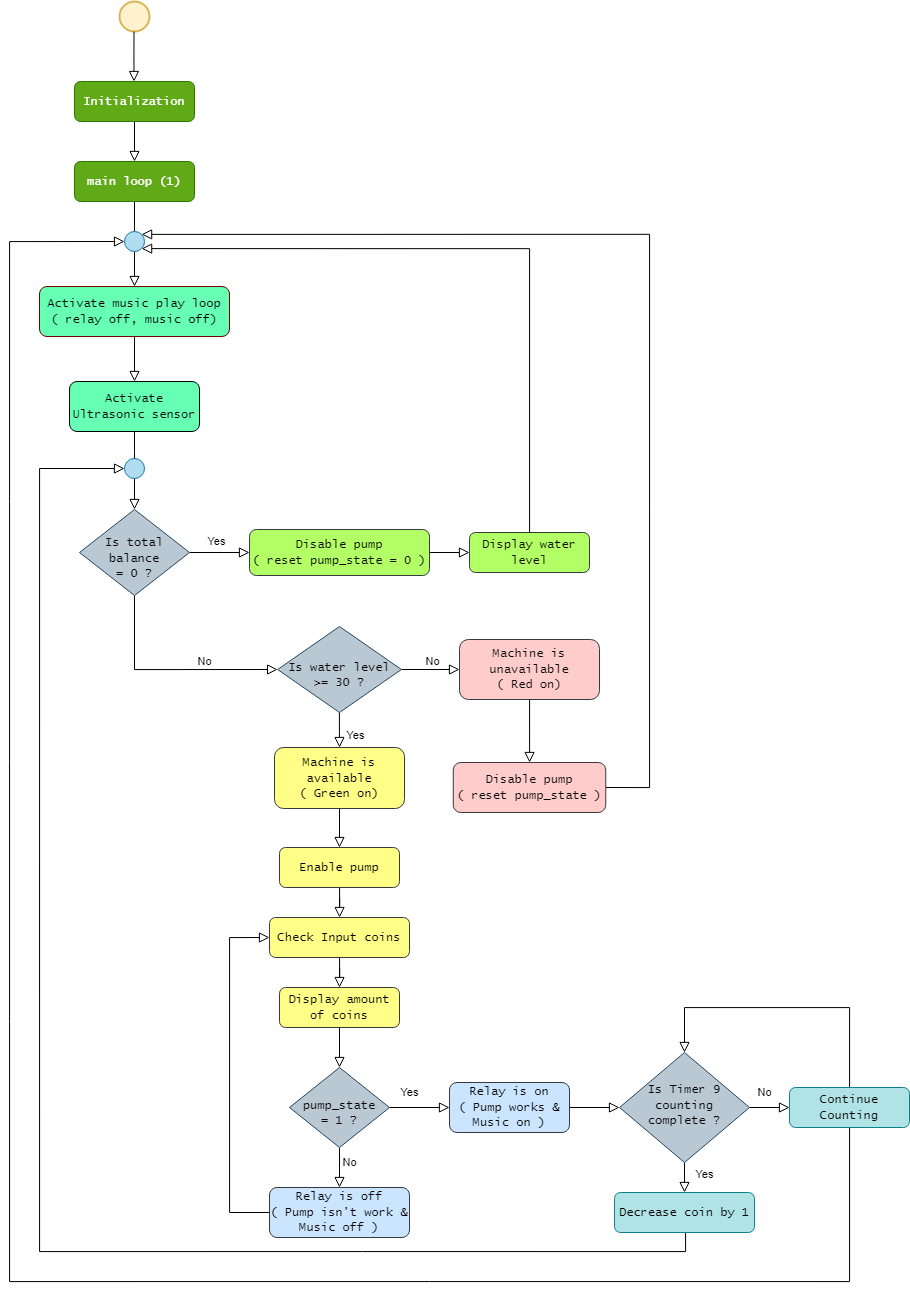

The diagram above was exported from draw.io. Its source (the exported page's mxGraphModel, read from the mxfile embedded in the PNG):
<mxGraphModel dx="1909" dy="2133" grid="1" gridSize="10" guides="1" tooltips="1" connect="1" arrows="1" fold="1" page="1" pageScale="1" pageWidth="827" pageHeight="1169" math="0" shadow="0">
  <root>
    <mxCell id="WIyWlLk6GJQsqaUBKTNV-0" />
    <mxCell id="WIyWlLk6GJQsqaUBKTNV-1" parent="WIyWlLk6GJQsqaUBKTNV-0" />
    <mxCell id="Ba1Jwosznsgy22Wq1YHC-1" value="" style="strokeWidth=2;html=1;shape=mxgraph.flowchart.start_2;whiteSpace=wrap;fillColor=#fff2cc;strokeColor=#d6b656;" parent="WIyWlLk6GJQsqaUBKTNV-1" vertex="1">
      <mxGeometry x="590" y="-40" width="30" height="30" as="geometry" />
    </mxCell>
    <mxCell id="_JDOhZgAswWXgix-3UUX-42" value="" style="edgeStyle=orthogonalEdgeStyle;rounded=0;orthogonalLoop=1;jettySize=auto;html=1;endArrow=block;endFill=0;endSize=8;" parent="WIyWlLk6GJQsqaUBKTNV-1" source="Ba1Jwosznsgy22Wq1YHC-4" target="_JDOhZgAswWXgix-3UUX-37" edge="1">
      <mxGeometry relative="1" as="geometry" />
    </mxCell>
    <mxCell id="Ba1Jwosznsgy22Wq1YHC-4" value="&lt;font face=&quot;Lucida Console&quot;&gt;Initialization&lt;/font&gt;" style="rounded=1;whiteSpace=wrap;html=1;fontSize=12;glass=0;strokeWidth=1;shadow=0;fillColor=#60a917;strokeColor=#2D7600;fontColor=#ffffff;" parent="WIyWlLk6GJQsqaUBKTNV-1" vertex="1">
      <mxGeometry x="545" y="40" width="120" height="40" as="geometry" />
    </mxCell>
    <mxCell id="Ba1Jwosznsgy22Wq1YHC-6" value="" style="rounded=0;html=1;jettySize=auto;orthogonalLoop=1;fontSize=11;endArrow=block;endFill=0;endSize=8;strokeWidth=1;shadow=0;labelBackgroundColor=none;edgeStyle=orthogonalEdgeStyle;" parent="WIyWlLk6GJQsqaUBKTNV-1" edge="1">
      <mxGeometry relative="1" as="geometry">
        <mxPoint x="604.5" y="-10" as="sourcePoint" />
        <mxPoint x="604.5" y="40" as="targetPoint" />
        <Array as="points">
          <mxPoint x="604.5" y="10" />
          <mxPoint x="604.5" y="10" />
        </Array>
      </mxGeometry>
    </mxCell>
    <mxCell id="_JDOhZgAswWXgix-3UUX-4" value="" style="edgeStyle=orthogonalEdgeStyle;rounded=0;orthogonalLoop=1;jettySize=auto;html=1;endSize=8;endArrow=block;endFill=0;" parent="WIyWlLk6GJQsqaUBKTNV-1" source="Ba1Jwosznsgy22Wq1YHC-8" target="Ba1Jwosznsgy22Wq1YHC-9" edge="1">
      <mxGeometry relative="1" as="geometry" />
    </mxCell>
    <mxCell id="Ba1Jwosznsgy22Wq1YHC-8" value="&lt;font color=&quot;#000000&quot; face=&quot;Lucida Console&quot;&gt;Activate music play loop&lt;br&gt;( relay off, music off)&lt;/font&gt;" style="rounded=1;whiteSpace=wrap;html=1;fontSize=12;glass=0;strokeWidth=1;shadow=0;fillColor=#66FFB3;strokeColor=#6F0000;fontColor=#ffffff;" parent="WIyWlLk6GJQsqaUBKTNV-1" vertex="1">
      <mxGeometry x="510" y="245" width="190" height="50" as="geometry" />
    </mxCell>
    <mxCell id="_JDOhZgAswWXgix-3UUX-6" value="" style="edgeStyle=orthogonalEdgeStyle;rounded=0;orthogonalLoop=1;jettySize=auto;html=1;endArrow=none;endFill=0;endSize=8;" parent="WIyWlLk6GJQsqaUBKTNV-1" source="Ba1Jwosznsgy22Wq1YHC-9" edge="1">
      <mxGeometry relative="1" as="geometry">
        <mxPoint x="605" y="430" as="targetPoint" />
      </mxGeometry>
    </mxCell>
    <mxCell id="Ba1Jwosznsgy22Wq1YHC-9" value="&lt;font face=&quot;Lucida Console&quot;&gt;Activate Ultrasonic sensor&lt;/font&gt;" style="rounded=1;whiteSpace=wrap;html=1;fontSize=12;glass=0;strokeWidth=1;shadow=0;fillColor=#66FFB3;align=center;" parent="WIyWlLk6GJQsqaUBKTNV-1" vertex="1">
      <mxGeometry x="540" y="340" width="130" height="50" as="geometry" />
    </mxCell>
    <mxCell id="_JDOhZgAswWXgix-3UUX-40" value="" style="edgeStyle=orthogonalEdgeStyle;rounded=0;orthogonalLoop=1;jettySize=auto;html=1;endSize=8;endArrow=block;endFill=0;" parent="WIyWlLk6GJQsqaUBKTNV-1" source="Ba1Jwosznsgy22Wq1YHC-10" target="_JDOhZgAswWXgix-3UUX-39" edge="1">
      <mxGeometry relative="1" as="geometry" />
    </mxCell>
    <mxCell id="Ba1Jwosznsgy22Wq1YHC-10" value="&lt;font face=&quot;Lucida Console&quot;&gt;Disable pump&lt;br&gt;( reset pump_state = 0 )&lt;/font&gt;" style="rounded=1;whiteSpace=wrap;html=1;fontSize=12;glass=0;strokeWidth=1;shadow=0;fillColor=#B3FF66;strokeColor=#36393d;" parent="WIyWlLk6GJQsqaUBKTNV-1" vertex="1">
      <mxGeometry x="720" y="488" width="180" height="46" as="geometry" />
    </mxCell>
    <mxCell id="_JDOhZgAswWXgix-3UUX-35" value="No" style="edgeStyle=orthogonalEdgeStyle;rounded=0;orthogonalLoop=1;jettySize=auto;html=1;endSize=8;endArrow=block;endFill=0;" parent="WIyWlLk6GJQsqaUBKTNV-1" source="Ba1Jwosznsgy22Wq1YHC-11" target="_JDOhZgAswWXgix-3UUX-34" edge="1">
      <mxGeometry x="0.0943" y="8" relative="1" as="geometry">
        <mxPoint as="offset" />
      </mxGeometry>
    </mxCell>
    <mxCell id="_JDOhZgAswWXgix-3UUX-51" value="Yes" style="edgeStyle=orthogonalEdgeStyle;rounded=0;orthogonalLoop=1;jettySize=auto;html=1;endArrow=block;endFill=0;endSize=8;" parent="WIyWlLk6GJQsqaUBKTNV-1" source="Ba1Jwosznsgy22Wq1YHC-11" target="_JDOhZgAswWXgix-3UUX-49" edge="1">
      <mxGeometry x="0.3774" y="-10" relative="1" as="geometry">
        <mxPoint x="26" as="offset" />
      </mxGeometry>
    </mxCell>
    <mxCell id="Ba1Jwosznsgy22Wq1YHC-11" value="&lt;font face=&quot;Lucida Console&quot;&gt;&lt;br&gt;Is water level&lt;br&gt;&amp;gt;= 30 ?&lt;/font&gt;" style="rhombus;whiteSpace=wrap;html=1;shadow=0;fontFamily=Helvetica;fontSize=12;align=center;strokeWidth=1;spacing=6;spacingTop=-4;fillColor=#bac8d3;strokeColor=#23445d;" parent="WIyWlLk6GJQsqaUBKTNV-1" vertex="1">
      <mxGeometry x="748.13" y="585" width="123.75" height="86" as="geometry" />
    </mxCell>
    <mxCell id="_JDOhZgAswWXgix-3UUX-5" value="Yes" style="edgeStyle=orthogonalEdgeStyle;rounded=0;orthogonalLoop=1;jettySize=auto;html=1;endArrow=block;endFill=0;endSize=8;" parent="WIyWlLk6GJQsqaUBKTNV-1" source="Ba1Jwosznsgy22Wq1YHC-12" target="Ba1Jwosznsgy22Wq1YHC-10" edge="1">
      <mxGeometry x="-0.0959" y="11" relative="1" as="geometry">
        <mxPoint as="offset" />
      </mxGeometry>
    </mxCell>
    <mxCell id="_JDOhZgAswWXgix-3UUX-15" value="No" style="edgeStyle=orthogonalEdgeStyle;rounded=0;orthogonalLoop=1;jettySize=auto;html=1;entryX=0;entryY=0.5;entryDx=0;entryDy=0;endArrow=block;endFill=0;endSize=8;" parent="WIyWlLk6GJQsqaUBKTNV-1" source="Ba1Jwosznsgy22Wq1YHC-12" target="Ba1Jwosznsgy22Wq1YHC-11" edge="1">
      <mxGeometry x="0.3229" y="8" relative="1" as="geometry">
        <mxPoint x="605" y="620" as="targetPoint" />
        <Array as="points">
          <mxPoint x="605" y="628" />
        </Array>
        <mxPoint as="offset" />
      </mxGeometry>
    </mxCell>
    <mxCell id="Ba1Jwosznsgy22Wq1YHC-12" value="&lt;font face=&quot;Lucida Console&quot;&gt;&lt;br&gt;Is total balance &lt;br&gt;= 0 ?&lt;/font&gt;" style="rhombus;whiteSpace=wrap;html=1;shadow=0;fontFamily=Helvetica;fontSize=12;align=center;strokeWidth=1;spacing=6;spacingTop=-4;fillColor=#bac8d3;strokeColor=#23445d;" parent="WIyWlLk6GJQsqaUBKTNV-1" vertex="1">
      <mxGeometry x="550" y="468" width="110" height="86" as="geometry" />
    </mxCell>
    <mxCell id="_JDOhZgAswWXgix-3UUX-8" value="" style="edgeStyle=orthogonalEdgeStyle;rounded=0;orthogonalLoop=1;jettySize=auto;html=1;endArrow=block;endFill=0;endSize=8;" parent="WIyWlLk6GJQsqaUBKTNV-1" source="_JDOhZgAswWXgix-3UUX-7" target="Ba1Jwosznsgy22Wq1YHC-12" edge="1">
      <mxGeometry relative="1" as="geometry" />
    </mxCell>
    <mxCell id="_JDOhZgAswWXgix-3UUX-7" value="" style="verticalLabelPosition=bottom;verticalAlign=top;html=1;shape=mxgraph.flowchart.on-page_reference;fillColor=#b1ddf0;strokeColor=#10739e;" parent="WIyWlLk6GJQsqaUBKTNV-1" vertex="1">
      <mxGeometry x="595" y="417" width="20" height="20" as="geometry" />
    </mxCell>
    <mxCell id="_JDOhZgAswWXgix-3UUX-17" value="" style="edgeStyle=orthogonalEdgeStyle;rounded=0;orthogonalLoop=1;jettySize=auto;html=1;endSize=8;endArrow=block;endFill=0;" parent="WIyWlLk6GJQsqaUBKTNV-1" source="_JDOhZgAswWXgix-3UUX-13" target="_JDOhZgAswWXgix-3UUX-16" edge="1">
      <mxGeometry relative="1" as="geometry" />
    </mxCell>
    <mxCell id="_JDOhZgAswWXgix-3UUX-13" value="&lt;font face=&quot;Lucida Console&quot;&gt;Enable pump&lt;/font&gt;" style="rounded=1;whiteSpace=wrap;html=1;fontSize=12;glass=0;strokeWidth=1;shadow=0;fillColor=#ffff88;strokeColor=#36393d;" parent="WIyWlLk6GJQsqaUBKTNV-1" vertex="1">
      <mxGeometry x="750" y="806" width="120" height="40" as="geometry" />
    </mxCell>
    <mxCell id="_JDOhZgAswWXgix-3UUX-19" value="" style="edgeStyle=orthogonalEdgeStyle;rounded=0;orthogonalLoop=1;jettySize=auto;html=1;entryX=0.5;entryY=0;entryDx=0;entryDy=0;endSize=8;endArrow=block;endFill=0;" parent="WIyWlLk6GJQsqaUBKTNV-1" source="_JDOhZgAswWXgix-3UUX-16" target="_JDOhZgAswWXgix-3UUX-20" edge="1">
      <mxGeometry relative="1" as="geometry" />
    </mxCell>
    <mxCell id="_JDOhZgAswWXgix-3UUX-16" value="&lt;font face=&quot;Lucida Console&quot;&gt;Check Input coins&lt;/font&gt;" style="rounded=1;whiteSpace=wrap;html=1;fontSize=12;glass=0;strokeWidth=1;shadow=0;fillColor=#ffff88;strokeColor=#36393d;" parent="WIyWlLk6GJQsqaUBKTNV-1" vertex="1">
      <mxGeometry x="740" y="876" width="140" height="40" as="geometry" />
    </mxCell>
    <mxCell id="_JDOhZgAswWXgix-3UUX-23" value="Yes" style="edgeStyle=orthogonalEdgeStyle;rounded=0;orthogonalLoop=1;jettySize=auto;html=1;endSize=8;endArrow=block;endFill=0;" parent="WIyWlLk6GJQsqaUBKTNV-1" source="_JDOhZgAswWXgix-3UUX-18" target="_JDOhZgAswWXgix-3UUX-22" edge="1">
      <mxGeometry x="-0.3333" y="15" relative="1" as="geometry">
        <mxPoint as="offset" />
      </mxGeometry>
    </mxCell>
    <mxCell id="_JDOhZgAswWXgix-3UUX-25" value="No" style="edgeStyle=orthogonalEdgeStyle;rounded=0;orthogonalLoop=1;jettySize=auto;html=1;endSize=8;endArrow=block;endFill=0;" parent="WIyWlLk6GJQsqaUBKTNV-1" source="_JDOhZgAswWXgix-3UUX-18" target="_JDOhZgAswWXgix-3UUX-24" edge="1">
      <mxGeometry x="-0.25" y="10" relative="1" as="geometry">
        <mxPoint as="offset" />
      </mxGeometry>
    </mxCell>
    <mxCell id="_JDOhZgAswWXgix-3UUX-18" value="&lt;font face=&quot;Lucida Console&quot;&gt;&lt;br&gt;pump_state&lt;br&gt;= 1 ?&lt;/font&gt;" style="rhombus;whiteSpace=wrap;html=1;shadow=0;fontFamily=Helvetica;fontSize=12;align=center;strokeWidth=1;spacing=6;spacingTop=-4;fillColor=#bac8d3;strokeColor=#23445d;" parent="WIyWlLk6GJQsqaUBKTNV-1" vertex="1">
      <mxGeometry x="760" y="1026" width="100" height="80" as="geometry" />
    </mxCell>
    <mxCell id="_JDOhZgAswWXgix-3UUX-21" value="" style="edgeStyle=orthogonalEdgeStyle;rounded=0;orthogonalLoop=1;jettySize=auto;html=1;endSize=8;endArrow=block;endFill=0;" parent="WIyWlLk6GJQsqaUBKTNV-1" source="_JDOhZgAswWXgix-3UUX-20" target="_JDOhZgAswWXgix-3UUX-18" edge="1">
      <mxGeometry relative="1" as="geometry" />
    </mxCell>
    <mxCell id="_JDOhZgAswWXgix-3UUX-20" value="&lt;font face=&quot;Lucida Console&quot;&gt;Display amount &lt;br&gt;of coins&lt;/font&gt;" style="rounded=1;whiteSpace=wrap;html=1;fontSize=12;glass=0;strokeWidth=1;shadow=0;fillColor=#ffff88;strokeColor=#36393d;" parent="WIyWlLk6GJQsqaUBKTNV-1" vertex="1">
      <mxGeometry x="750" y="946" width="120" height="40" as="geometry" />
    </mxCell>
    <mxCell id="_JDOhZgAswWXgix-3UUX-27" value="" style="edgeStyle=orthogonalEdgeStyle;rounded=0;orthogonalLoop=1;jettySize=auto;html=1;endSize=8;endArrow=block;endFill=0;" parent="WIyWlLk6GJQsqaUBKTNV-1" source="_JDOhZgAswWXgix-3UUX-22" target="_JDOhZgAswWXgix-3UUX-26" edge="1">
      <mxGeometry relative="1" as="geometry" />
    </mxCell>
    <mxCell id="_JDOhZgAswWXgix-3UUX-22" value="&lt;font face=&quot;Lucida Console&quot;&gt;Relay is on&lt;br&gt;( Pump works &amp;amp; Music on )&lt;/font&gt;" style="rounded=1;whiteSpace=wrap;html=1;fontSize=12;glass=0;strokeWidth=1;shadow=0;fillColor=#cce5ff;strokeColor=#36393d;" parent="WIyWlLk6GJQsqaUBKTNV-1" vertex="1">
      <mxGeometry x="920" y="1041" width="120" height="50" as="geometry" />
    </mxCell>
    <mxCell id="_JDOhZgAswWXgix-3UUX-36" style="edgeStyle=orthogonalEdgeStyle;rounded=0;orthogonalLoop=1;jettySize=auto;html=1;endSize=8;endArrow=block;endFill=0;entryX=0;entryY=0.5;entryDx=0;entryDy=0;" parent="WIyWlLk6GJQsqaUBKTNV-1" source="_JDOhZgAswWXgix-3UUX-24" target="_JDOhZgAswWXgix-3UUX-16" edge="1">
      <mxGeometry relative="1" as="geometry">
        <mxPoint x="750" y="896" as="targetPoint" />
        <Array as="points">
          <mxPoint x="700" y="1171" />
          <mxPoint x="700" y="896" />
        </Array>
      </mxGeometry>
    </mxCell>
    <mxCell id="_JDOhZgAswWXgix-3UUX-24" value="&lt;font face=&quot;Lucida Console&quot;&gt;Relay is off&lt;br style=&quot;border-color: var(--border-color);&quot;&gt;( Pump isn't work &amp;amp; Music off )&lt;/font&gt;" style="rounded=1;whiteSpace=wrap;html=1;fontSize=12;glass=0;strokeWidth=1;shadow=0;fillColor=#cce5ff;strokeColor=#36393d;" parent="WIyWlLk6GJQsqaUBKTNV-1" vertex="1">
      <mxGeometry x="740" y="1146" width="140" height="50" as="geometry" />
    </mxCell>
    <mxCell id="_JDOhZgAswWXgix-3UUX-29" value="No" style="edgeStyle=orthogonalEdgeStyle;rounded=0;orthogonalLoop=1;jettySize=auto;html=1;endSize=8;endArrow=block;endFill=0;" parent="WIyWlLk6GJQsqaUBKTNV-1" source="_JDOhZgAswWXgix-3UUX-26" target="_JDOhZgAswWXgix-3UUX-28" edge="1">
      <mxGeometry x="-0.2632" y="15" relative="1" as="geometry">
        <mxPoint as="offset" />
      </mxGeometry>
    </mxCell>
    <mxCell id="_JDOhZgAswWXgix-3UUX-31" value="Yes" style="edgeStyle=orthogonalEdgeStyle;rounded=0;orthogonalLoop=1;jettySize=auto;html=1;endSize=8;endArrow=block;endFill=0;" parent="WIyWlLk6GJQsqaUBKTNV-1" source="_JDOhZgAswWXgix-3UUX-26" target="_JDOhZgAswWXgix-3UUX-30" edge="1">
      <mxGeometry x="0.286" y="24" relative="1" as="geometry">
        <Array as="points" />
        <mxPoint x="-4" y="-1" as="offset" />
      </mxGeometry>
    </mxCell>
    <mxCell id="_JDOhZgAswWXgix-3UUX-26" value="&lt;font face=&quot;Lucida Console&quot;&gt;Is Timer 9 &lt;br&gt;counting&lt;br&gt;complete ?&lt;/font&gt;" style="rhombus;whiteSpace=wrap;html=1;shadow=0;fontFamily=Helvetica;fontSize=12;align=center;strokeWidth=1;spacing=6;spacingTop=-4;fillColor=#bac8d3;strokeColor=#23445d;" parent="WIyWlLk6GJQsqaUBKTNV-1" vertex="1">
      <mxGeometry x="1090" y="1011" width="130" height="110" as="geometry" />
    </mxCell>
    <mxCell id="_JDOhZgAswWXgix-3UUX-32" style="edgeStyle=orthogonalEdgeStyle;rounded=0;orthogonalLoop=1;jettySize=auto;html=1;entryX=0.5;entryY=0;entryDx=0;entryDy=0;endSize=8;endArrow=block;endFill=0;" parent="WIyWlLk6GJQsqaUBKTNV-1" source="_JDOhZgAswWXgix-3UUX-28" target="_JDOhZgAswWXgix-3UUX-26" edge="1">
      <mxGeometry relative="1" as="geometry">
        <mxPoint x="1320" y="926" as="targetPoint" />
        <Array as="points">
          <mxPoint x="1320" y="966" />
          <mxPoint x="1155" y="966" />
        </Array>
      </mxGeometry>
    </mxCell>
    <mxCell id="_JDOhZgAswWXgix-3UUX-56" style="edgeStyle=orthogonalEdgeStyle;rounded=0;orthogonalLoop=1;jettySize=auto;html=1;entryX=0;entryY=0.5;entryDx=0;entryDy=0;entryPerimeter=0;endSize=8;endArrow=block;endFill=0;" parent="WIyWlLk6GJQsqaUBKTNV-1" source="_JDOhZgAswWXgix-3UUX-28" target="_JDOhZgAswWXgix-3UUX-44" edge="1">
      <mxGeometry relative="1" as="geometry">
        <mxPoint x="540" y="510" as="targetPoint" />
        <Array as="points">
          <mxPoint x="1320" y="1240" />
          <mxPoint x="480" y="1240" />
          <mxPoint x="480" y="200" />
        </Array>
      </mxGeometry>
    </mxCell>
    <mxCell id="_JDOhZgAswWXgix-3UUX-28" value="&lt;font face=&quot;Lucida Console&quot;&gt;Continue Counting&lt;/font&gt;" style="rounded=1;whiteSpace=wrap;html=1;fontSize=12;glass=0;strokeWidth=1;shadow=0;fillColor=#b0e3e6;strokeColor=#0e8088;" parent="WIyWlLk6GJQsqaUBKTNV-1" vertex="1">
      <mxGeometry x="1260" y="1046" width="120" height="40" as="geometry" />
    </mxCell>
    <mxCell id="_JDOhZgAswWXgix-3UUX-33" style="edgeStyle=orthogonalEdgeStyle;rounded=0;orthogonalLoop=1;jettySize=auto;html=1;entryX=0;entryY=0.5;entryDx=0;entryDy=0;endSize=8;endArrow=block;endFill=0;entryPerimeter=0;" parent="WIyWlLk6GJQsqaUBKTNV-1" source="_JDOhZgAswWXgix-3UUX-30" target="_JDOhZgAswWXgix-3UUX-7" edge="1">
      <mxGeometry relative="1" as="geometry">
        <Array as="points">
          <mxPoint x="1156" y="1210" />
          <mxPoint x="510" y="1210" />
          <mxPoint x="510" y="427" />
        </Array>
      </mxGeometry>
    </mxCell>
    <mxCell id="_JDOhZgAswWXgix-3UUX-30" value="&lt;font face=&quot;Lucida Console&quot;&gt;Decrease coin by 1&lt;/font&gt;" style="rounded=1;whiteSpace=wrap;html=1;fontSize=12;glass=0;strokeWidth=1;shadow=0;fillColor=#b0e3e6;strokeColor=#0e8088;" parent="WIyWlLk6GJQsqaUBKTNV-1" vertex="1">
      <mxGeometry x="1085" y="1151" width="140" height="40" as="geometry" />
    </mxCell>
    <mxCell id="_JDOhZgAswWXgix-3UUX-48" value="" style="edgeStyle=orthogonalEdgeStyle;rounded=0;orthogonalLoop=1;jettySize=auto;html=1;endSize=8;endArrow=block;endFill=0;" parent="WIyWlLk6GJQsqaUBKTNV-1" source="_JDOhZgAswWXgix-3UUX-34" target="_JDOhZgAswWXgix-3UUX-47" edge="1">
      <mxGeometry relative="1" as="geometry" />
    </mxCell>
    <mxCell id="_JDOhZgAswWXgix-3UUX-34" value="&lt;font face=&quot;Lucida Console&quot;&gt;Machine is unavailable&lt;br style=&quot;border-color: var(--border-color);&quot;&gt;( Red on)&lt;/font&gt;" style="rounded=1;whiteSpace=wrap;html=1;fontSize=12;glass=0;strokeWidth=1;shadow=0;fillColor=#ffcccc;strokeColor=#36393d;" parent="WIyWlLk6GJQsqaUBKTNV-1" vertex="1">
      <mxGeometry x="930" y="598" width="140" height="60" as="geometry" />
    </mxCell>
    <mxCell id="_JDOhZgAswWXgix-3UUX-43" value="" style="edgeStyle=orthogonalEdgeStyle;rounded=0;orthogonalLoop=1;jettySize=auto;html=1;entryX=0.5;entryY=0;entryDx=0;entryDy=0;entryPerimeter=0;endArrow=none;endFill=0;" parent="WIyWlLk6GJQsqaUBKTNV-1" source="_JDOhZgAswWXgix-3UUX-37" target="_JDOhZgAswWXgix-3UUX-44" edge="1">
      <mxGeometry relative="1" as="geometry" />
    </mxCell>
    <mxCell id="_JDOhZgAswWXgix-3UUX-37" value="&lt;font face=&quot;Lucida Console&quot;&gt;main loop (1)&lt;/font&gt;" style="rounded=1;whiteSpace=wrap;html=1;fontSize=12;glass=0;strokeWidth=1;shadow=0;fillColor=#60a917;strokeColor=#2D7600;fontColor=#ffffff;" parent="WIyWlLk6GJQsqaUBKTNV-1" vertex="1">
      <mxGeometry x="545" y="120" width="120" height="40" as="geometry" />
    </mxCell>
    <mxCell id="_JDOhZgAswWXgix-3UUX-39" value="&lt;font face=&quot;Lucida Console&quot;&gt;Display water level&lt;/font&gt;" style="rounded=1;whiteSpace=wrap;html=1;fontSize=12;glass=0;strokeWidth=1;shadow=0;fillColor=#B3FF66;strokeColor=#36393d;" parent="WIyWlLk6GJQsqaUBKTNV-1" vertex="1">
      <mxGeometry x="940" y="491" width="120" height="40" as="geometry" />
    </mxCell>
    <mxCell id="_JDOhZgAswWXgix-3UUX-41" style="edgeStyle=orthogonalEdgeStyle;rounded=0;orthogonalLoop=1;jettySize=auto;html=1;entryX=0.855;entryY=0.855;entryDx=0;entryDy=0;entryPerimeter=0;endSize=8;endArrow=block;endFill=0;" parent="WIyWlLk6GJQsqaUBKTNV-1" source="_JDOhZgAswWXgix-3UUX-39" target="_JDOhZgAswWXgix-3UUX-44" edge="1">
      <mxGeometry relative="1" as="geometry">
        <Array as="points">
          <mxPoint x="1000" y="207" />
        </Array>
      </mxGeometry>
    </mxCell>
    <mxCell id="_JDOhZgAswWXgix-3UUX-46" value="" style="edgeStyle=orthogonalEdgeStyle;rounded=0;orthogonalLoop=1;jettySize=auto;html=1;endSize=8;endArrow=block;endFill=0;" parent="WIyWlLk6GJQsqaUBKTNV-1" source="_JDOhZgAswWXgix-3UUX-44" target="Ba1Jwosznsgy22Wq1YHC-8" edge="1">
      <mxGeometry relative="1" as="geometry" />
    </mxCell>
    <mxCell id="_JDOhZgAswWXgix-3UUX-44" value="" style="verticalLabelPosition=bottom;verticalAlign=top;html=1;shape=mxgraph.flowchart.on-page_reference;fillColor=#b1ddf0;strokeColor=#10739e;" parent="WIyWlLk6GJQsqaUBKTNV-1" vertex="1">
      <mxGeometry x="595" y="190" width="20" height="20" as="geometry" />
    </mxCell>
    <mxCell id="_JDOhZgAswWXgix-3UUX-54" style="edgeStyle=orthogonalEdgeStyle;rounded=0;orthogonalLoop=1;jettySize=auto;html=1;entryX=0.855;entryY=0.145;entryDx=0;entryDy=0;entryPerimeter=0;endSize=8;endArrow=block;endFill=0;exitX=1;exitY=0.5;exitDx=0;exitDy=0;" parent="WIyWlLk6GJQsqaUBKTNV-1" source="_JDOhZgAswWXgix-3UUX-47" target="_JDOhZgAswWXgix-3UUX-44" edge="1">
      <mxGeometry relative="1" as="geometry">
        <mxPoint x="615" y="190" as="targetPoint" />
        <mxPoint x="1072.5" y="690.04" as="sourcePoint" />
        <Array as="points">
          <mxPoint x="1120" y="746" />
          <mxPoint x="1120" y="193" />
        </Array>
      </mxGeometry>
    </mxCell>
    <mxCell id="_JDOhZgAswWXgix-3UUX-47" value="&lt;font face=&quot;Lucida Console&quot;&gt;Disable pump&lt;br&gt;( reset pump_state )&lt;/font&gt;" style="rounded=1;whiteSpace=wrap;html=1;fontSize=12;glass=0;strokeWidth=1;shadow=0;fillColor=#ffcccc;strokeColor=#36393d;" parent="WIyWlLk6GJQsqaUBKTNV-1" vertex="1">
      <mxGeometry x="923.75" y="721" width="152.5" height="50" as="geometry" />
    </mxCell>
    <mxCell id="_JDOhZgAswWXgix-3UUX-53" style="edgeStyle=orthogonalEdgeStyle;rounded=0;orthogonalLoop=1;jettySize=auto;html=1;exitX=0.5;exitY=1;exitDx=0;exitDy=0;entryX=0.5;entryY=0;entryDx=0;entryDy=0;endSize=8;endArrow=block;endFill=0;" parent="WIyWlLk6GJQsqaUBKTNV-1" source="_JDOhZgAswWXgix-3UUX-49" target="_JDOhZgAswWXgix-3UUX-13" edge="1">
      <mxGeometry relative="1" as="geometry" />
    </mxCell>
    <mxCell id="_JDOhZgAswWXgix-3UUX-49" value="&lt;font face=&quot;Lucida Console&quot;&gt;Machine is available&lt;br style=&quot;border-color: var(--border-color);&quot;&gt;( Green on)&lt;/font&gt;" style="rounded=1;whiteSpace=wrap;html=1;fontSize=12;glass=0;strokeWidth=1;shadow=0;fillColor=#ffff88;strokeColor=#36393d;" parent="WIyWlLk6GJQsqaUBKTNV-1" vertex="1">
      <mxGeometry x="745" y="706" width="130" height="61" as="geometry" />
    </mxCell>
  </root>
</mxGraphModel>